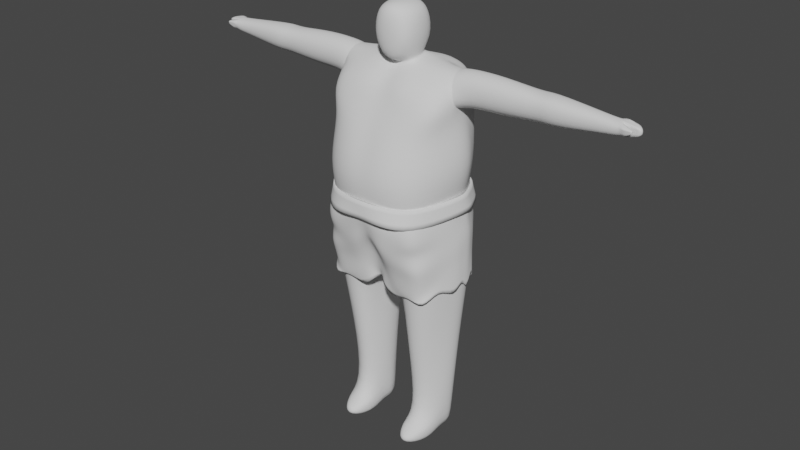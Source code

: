# Source: 3DBoss.blend  (saved by Blender 2.80.75; exported with 4.5.12 LTS)
import bpy
from mathutils import Matrix  # noqa: F401  (used for matrix-valued properties, if any)

bpy.ops.wm.read_factory_settings(use_empty=True)
scene = bpy.context.scene
scene.name = 'Scene'

# ---- collections
col_collection = bpy.data.collections.new('Collection'); scene.collection.children.link(col_collection)

# ---- node groups
ng_auto_smooth = bpy.data.node_groups.new('Auto Smooth', 'GeometryNodeTree')
_s = ng_auto_smooth.interface.new_socket(name='Geometry', in_out='OUTPUT', socket_type='NodeSocketGeometry')
_s = ng_auto_smooth.interface.new_socket(name='Geometry', in_out='INPUT', socket_type='NodeSocketGeometry')
_s = ng_auto_smooth.interface.new_socket(name='Angle', in_out='INPUT', socket_type='NodeSocketFloat')
_s.subtype = 'ANGLE'
_s.min_value = 0.0
_s.max_value = 3.142
ng_auto_smooth.is_modifier = True
_N = ng_auto_smooth.nodes; _L = ng_auto_smooth.links
n0 = _N.new('NodeGroupOutput'); n0.name = 'Group Output'; n0.location = (480, -100)
n1 = _N.new('NodeGroupInput'); n1.name = 'Group Input'; n1.location = (-420, -300)
n2 = _N.new('NodeGroupInput'); n2.name = 'Group Input.001'; n2.location = (-60, -100)
n3 = _N.new('GeometryNodeSetShadeSmooth'); n3.name = 'Set Shade Smooth'; n3.location = (120, -100)
n3.domain = 'EDGE'
n4 = _N.new('GeometryNodeSetShadeSmooth'); n4.name = 'Set Shade Smooth.001'; n4.location = (300, -100)
n5 = _N.new('GeometryNodeInputMeshEdgeAngle'); n5.name = 'Edge Angle'; n5.location = (-420, -220)
n6 = _N.new('GeometryNodeInputEdgeSmooth'); n6.name = 'Is Edge Smooth'; n6.location = (-60, -160)
n7 = _N.new('GeometryNodeInputShadeSmooth'); n7.name = 'Is Face Smooth'; n7.location = (-240, -340)
n8 = _N.new('FunctionNodeBooleanMath'); n8.name = 'Boolean Math'; n8.location = (-60, -220)
n9 = _N.new('FunctionNodeCompare'); n9.name = 'Compare'; n9.location = (-240, -180)
n9.operation = 'LESS_EQUAL'
_L.new(n5.outputs[0], n9.inputs[0])
_L.new(n4.outputs[0], n0.inputs[0])
_L.new(n1.outputs[1], n9.inputs[1])
_L.new(n9.outputs[0], n8.inputs[0])
_L.new(n7.outputs[0], n8.inputs[1])
_L.new(n2.outputs[0], n3.inputs[0])
_L.new(n6.outputs[0], n3.inputs[1])
_L.new(n3.outputs[0], n4.inputs[0])
_L.new(n8.outputs[0], n3.inputs[2])
n0.is_active_output = True

# ---- world
world_world = bpy.data.worlds.new('World'); scene.world = world_world
world_world.use_nodes = True; world_world.node_tree.nodes.clear()
_N = world_world.node_tree.nodes; _L = world_world.node_tree.links
n0 = _N.new('ShaderNodeOutputWorld'); n0.name = 'World Output'; n0.location = (300, 300)
n1 = _N.new('ShaderNodeBackground'); n1.name = 'Background'; n1.location = (10, 300)
n1.inputs[0].default_value = (0.05088, 0.05088, 0.05088, 1.0)
_L.new(n1.outputs[0], n0.inputs[0])
n0.is_active_output = True
world_world.color = (0.05088, 0.05088, 0.05088)
world_world.use_sun_shadow = False
world_world.sun_shadow_jitter_overblur = 0.0

# ---- meshes
me_cube_001 = bpy.data.meshes.new('Cube.001')
me_cube_001.from_pydata([(0.3892, -0.7282, -0.7954), (0.5189, -0.7327, 0.8057), (0.4113, 0.7093, -0.7453), (0.5411, 0.6911, 0.8512), (0.0, 0.8359, -0.9542), (0.0, 0.8177, 1.057), (0.0, -0.8769, -1.004), (0.0, -0.8815, 1.011), (0.6962, 0.8734, 0.2795), (0.6645, 0.8734, -0.3397), (0.674, -0.8512, 0.2795), (0.6424, -0.8512, -0.3397), (0.0, -1.0, 0.3333), (0.0, -1.0, -0.3333), (0.0, 1.0, 0.3333), (0.0, 1.0, -0.3333), (0.6265, -0.327, -0.9367), (0.617, 0.3333, -0.9367), (0.7468, 0.3333, 0.9652), (0.7563, -0.327, 0.9652), (0.0, 0.3333, 1.171), (0.0, -0.3333, 1.171), (0.0, -0.3333, -1.146), (0.8702, 0.3333, -0.3397), (0.8797, -0.327, -0.3397), (0.9019, 0.3333, 0.2795), (0.9114, -0.327, 0.2795), (0.6739, 0.3694, -0.9824), (0.4682, 0.7454, -0.8723), (0.0, 0.872, -1.097), (0.6834, -0.2909, -1.015), (0.0, -0.2973, -1.288), (2.477, 0.4402, -2.546), (2.272, 0.8162, -2.302), (2.374, 0.3694, -1.041), (2.169, 0.7454, -1.19), (2.384, -0.2909, -1.19), (2.668, -0.5169, -2.302), (0.6834, -1.327, -1.622), (0.9672, -1.552, -2.492), (0.0, -0.9426, -1.682), (0.0, -1.418, -2.343), (2.419, -1.48, -2.492), (2.018, -1.053, -1.797), (0.9972, 1.663, -1.037), (0.0, 1.643, -1.422), (0.0, 2.246, -2.064), (0.5987, 2.165, -2.064), (2.056, 1.998, -2.064), (1.844, 1.494, -1.246), (2.65, -0.2201, -2.965), (1.968, -1.619, -3.393), (1.962, -1.88, -6.465), (2.435, 0.8162, -2.965), (2.056, 1.986, -2.965), (2.641, 0.4402, -2.965), (0.7863, -2.065, -3.393), (0.0, -1.822, -3.244), (0.5987, 2.153, -2.965), (0.0, 2.234, -2.965), (2.953, -0.2201, -4.684), (2.162, -2.015, -5.113), (2.737, 0.8162, -4.684), (2.056, 1.818, -4.684), (2.943, 0.4402, -4.684), (0.9544, -2.576, -5.113), (0.0, -2.512, -4.964), (0.5987, 1.985, -4.684), (0.0, 2.066, -4.684), (0.7625, 0.4416, -9.092), (0.5773, 0.7802, -9.092), (0.0, 0.8537, -8.617), (0.0, 0.427, -8.617), (0.7711, -0.153, -9.092), (0.0, -0.139, -8.617), (2.656, 0.9515, -9.087), (1.976, 1.409, -9.087), (2.43, -0.1139, -12.01), (1.818, -1.056, -12.39), (0.6367, 0.3178, -12.01), (0.7615, 0.758, -12.01), (0.639, -0.2509, -12.01), (2.366, 0.726, -12.01), (1.883, 1.115, -12.01), (2.527, 0.427, -12.01), (1.088, -1.221, -12.39), (1.076, 1.017, -12.01), (2.196, -0.03496, -15.83), (1.754, -0.5969, -15.83), (0.7985, 0.2953, -15.83), (0.9264, 0.6295, -15.83), (0.886, -0.09537, -15.83), (2.171, 0.5783, -15.83), (1.764, 0.8773, -15.83), (2.264, 0.3047, -15.83), (1.206, -0.6238, -15.83), (1.134, 0.8886, -15.83), (2.09, -0.03496, -16.71), (1.754, -0.5969, -16.71), (0.7985, 0.2953, -16.71), (0.9264, 0.6295, -16.71), (0.886, -0.09537, -16.71), (2.066, 0.5783, -16.71), (1.764, 0.8773, -16.71), (2.158, 0.3047, -16.71), (1.206, -0.6238, -16.71), (1.134, 0.8886, -16.71), (2.09, -0.941, -16.0), (1.754, -1.799, -16.23), (1.206, -1.826, -16.23), (0.886, -1.001, -16.0), (2.09, -0.941, -16.71), (1.754, -1.799, -16.71), (1.206, -1.826, -16.71), (0.886, -1.001, -16.71), (0.5706, 1.894, -6.022), (0.5615, 1.632, -9.087), (2.218, -1.575, -9.532), (0.8472, -1.499, -9.532), (0.0, 1.377, -8.373), (0.0, -1.242, -8.659), (2.525, -0.2286, -6.022), (2.302, 0.8439, -6.022), (0.0, -2.309, -6.312), (0.0, 1.978, -6.022), (2.725, -0.1323, -9.087), (2.806, 0.4622, -9.087), (0.533, 1.734, -8.439), (0.0, 1.543, -7.854), (0.0, -1.513, -8.149), (2.75, -0.2134, -7.473), (2.72, -0.1617, -8.439), (2.153, -1.941, -7.968), (2.185, -1.694, -8.898), (2.788, 0.5003, -7.473), (2.784, 0.4705, -8.439), (2.584, 0.987, -7.473), (2.616, 0.9538, -8.439), (2.092, 1.685, -7.473), (2.012, 1.495, -8.439), (0.4623, 1.96, -7.473), (0.0, 1.873, -7.093), (0.7273, -2.069, -7.968), (0.8082, -1.694, -8.898), (0.0, -2.013, -7.413), (2.63, -0.2297, -6.515), (2.421, 0.913, -6.515), (0.5132, 1.962, -6.515), (0.7648, -2.17, -6.465), (0.7365, -2.189, -6.986), (2.042, -1.948, -6.986), (2.636, 0.4809, -6.515), (2.1, 1.685, -6.515), (0.0, 1.99, -6.384), (0.0, -2.265, -6.691), (2.079, 1.626, -6.022), (2.515, 0.4548, -6.022)], [], [(14, 5, 3, 8), (26, 19, 1, 10), (22, 16, 0, 6), (19, 21, 7, 1), (10, 1, 7, 12), (0, 11, 13, 6), (11, 10, 12, 13), (16, 24, 11, 0), (24, 26, 10, 11), (4, 15, 9, 2), (15, 14, 8, 9), (9, 8, 25, 23), (23, 25, 26, 24), (2, 9, 23, 17), (17, 23, 24, 16), (3, 5, 20, 18), (18, 20, 21, 19), (2, 17, 27, 28), (4, 2, 28, 29), (8, 3, 18, 25), (25, 18, 19, 26), (27, 30, 36, 34), (30, 31, 40, 38), (17, 16, 30, 27), (16, 22, 31, 30), (32, 37, 50, 55), (39, 41, 57, 56), (33, 32, 55, 53), (37, 42, 51, 50), (28, 27, 34, 35), (35, 33, 48, 49), (47, 48, 54, 58), (42, 39, 56, 51), (38, 39, 42, 43), (38, 40, 41, 39), (36, 30, 38, 43), (48, 33, 53, 54), (37, 36, 43, 42), (45, 44, 47, 46), (47, 44, 49, 48), (28, 35, 49, 44), (29, 28, 44, 45), (46, 47, 58, 59), (58, 54, 63, 67), (51, 56, 65, 61), (50, 51, 61, 60), (59, 58, 67, 68), (55, 50, 60, 64), (56, 57, 66, 65), (53, 55, 64, 62), (54, 53, 62, 63), (65, 66, 123, 148), (62, 64, 156, 122), (63, 62, 122, 155), (67, 63, 155, 115), (61, 65, 148, 52), (60, 61, 52, 121), (68, 67, 115, 124), (64, 60, 121, 156), (71, 70, 69, 72), (72, 69, 73, 74), (70, 71, 119, 116), (75, 126, 84, 82), (118, 73, 81, 85), (76, 75, 82, 83), (74, 73, 118, 120), (116, 76, 83, 86), (82, 84, 94, 92), (79, 80, 90, 89), (86, 83, 93, 96), (83, 82, 92, 93), (125, 117, 78, 77), (70, 116, 86, 80), (73, 69, 79, 81), (126, 125, 77, 84), (69, 70, 80, 79), (117, 118, 85, 78), (92, 94, 104, 102), (89, 90, 100, 99), (96, 93, 103, 106), (93, 92, 102, 103), (80, 86, 96, 90), (81, 79, 89, 91), (78, 85, 95, 88), (84, 77, 87, 94), (85, 81, 91, 95), (77, 78, 88, 87), (101, 97, 98, 105), (101, 99, 104, 97), (99, 100, 102, 104), (102, 100, 106, 103), (90, 96, 106, 100), (91, 89, 99, 101), (105, 98, 112, 113), (94, 87, 97, 104), (98, 97, 111, 112), (88, 95, 109, 108), (108, 109, 113, 112), (109, 110, 114, 113), (107, 108, 112, 111), (91, 101, 114, 110), (95, 91, 110, 109), (101, 105, 113, 114), (97, 87, 107, 111), (87, 88, 108, 107), (133, 117, 125, 131), (135, 131, 125, 126), (137, 135, 126, 75), (139, 137, 75, 76), (127, 139, 76, 116), (128, 127, 116, 119), (133, 143, 118, 117), (129, 120, 118, 143), (144, 129, 143, 142), (132, 142, 143, 133), (141, 140, 127, 128), (140, 138, 139, 127), (138, 136, 137, 139), (136, 134, 135, 137), (134, 130, 131, 135), (132, 133, 131, 130), (52, 150, 145, 121), (156, 121, 145, 151), (122, 156, 151, 146), (155, 122, 146, 152), (115, 155, 152, 147), (124, 115, 147, 153), (52, 148, 149, 150), (123, 154, 149, 148), (150, 132, 130, 145), (151, 145, 130, 134), (146, 151, 134, 136), (152, 146, 136, 138), (147, 152, 138, 140), (153, 147, 140, 141), (150, 149, 142, 132), (154, 144, 142, 149)])
me_cube_001.polygons.foreach_set('use_smooth', [True] * 137)
_k = {(71, 72): 0.92941, (72, 74): 0.92941, (74, 120): 0.92941, (71, 119): 0.92941}
me_cube_001.attributes.new('crease_edge', 'FLOAT', 'EDGE').data.foreach_set('value', [_k.get((min(e.vertices), max(e.vertices)), 0.0) for e in me_cube_001.edges])
_uv = me_cube_001.uv_layers.new(name='UVMap')
_uv.uv.foreach_set('vector', [0.2349, 0.08457, 0.2718, 0.02611, 0.2999, 0.06637, 0.2879, 0.1105, 0.379, 0.1112, 0.3716, 0.06454, 0.4073, 0.06054, 0.4213, 0.1014, 0.5015, 0.2602, 0.4108, 0.2451, 0.4631, 0.1986, 0.5153, 0.2032, 0.3716, 0.06454, 0.3771, 7.605e-05, 0.432, 0.01552, 0.4073, 0.06054, 0.4213, 0.1014, 0.4073, 0.06054, 0.432, 0.01552, 0.4733, 0.06956, 0.4631, 0.1986, 0.4372, 0.1483, 0.498, 0.1323, 0.5153, 0.2032, 0.4372, 0.1483, 0.4213, 0.1014, 0.4733, 0.06956, 0.498, 0.1323, 0.4108, 0.2451, 0.387, 0.1638, 0.4372, 0.1483, 0.4631, 0.1986, 0.387, 0.1638, 0.379, 0.1112, 0.4213, 0.1014, 0.4372, 0.1483, 0.2009, 0.2058, 0.2177, 0.1454, 0.2777, 0.1566, 0.2599, 0.2097, 0.2177, 0.1454, 0.2349, 0.08457, 0.2879, 0.1105, 0.2777, 0.1566, 0.2777, 0.1566, 0.2879, 0.1105, 0.3297, 0.1147, 0.3264, 0.1671, 0.3264, 0.1671, 0.3297, 0.1147, 0.379, 0.1112, 0.387, 0.1638, 0.2599, 0.2097, 0.2777, 0.1566, 0.3264, 0.1671, 0.3121, 0.2411, 0.3121, 0.2411, 0.3264, 0.1671, 0.387, 0.1638, 0.4108, 0.2451, 0.2999, 0.06637, 0.2718, 0.02611, 0.3141, 0.007562, 0.3299, 0.06537, 0.3299, 0.06537, 0.3141, 0.007562, 0.3771, 7.605e-05, 0.3716, 0.06454, 0.2599, 0.2097, 0.3121, 0.2411, 0.308, 0.2497, 0.2574, 0.2278, 0.2009, 0.2058, 0.2599, 0.2097, 0.2574, 0.2278, 0.1916, 0.2182, 0.2879, 0.1105, 0.2999, 0.06637, 0.3299, 0.06537, 0.3297, 0.1147, 0.3297, 0.1147, 0.3299, 0.06537, 0.3716, 0.06454, 0.379, 0.1112, 0.308, 0.2497, 0.4039, 0.2586, 0.3347, 0.4176, 0.3047, 0.4025, 0.4039, 0.2586, 0.5045, 0.2758, 0.5229, 0.3512, 0.4694, 0.3934, 0.3121, 0.2411, 0.4108, 0.2451, 0.4039, 0.2586, 0.308, 0.2497, 0.4108, 0.2451, 0.5015, 0.2602, 0.5045, 0.2758, 0.4039, 0.2586, 0.2808, 0.4823, 0.3394, 0.4768, 0.3175, 0.5143, 0.2777, 0.5085, 0.4778, 0.4682, 0.5523, 0.4238, 0.5785, 0.5163, 0.51, 0.5473, 0.2603, 0.4615, 0.2808, 0.4823, 0.2777, 0.5085, 0.2533, 0.5017, 0.3394, 0.4768, 0.3874, 0.4925, 0.4135, 0.5478, 0.3175, 0.5143, 0.2574, 0.2278, 0.308, 0.2497, 0.3047, 0.4025, 0.2803, 0.3978, 0.2803, 0.3978, 0.2603, 0.4615, 0.1973, 0.4318, 0.232, 0.391, 0.1184, 0.3787, 0.1973, 0.4318, 0.1809, 0.4816, 0.08438, 0.4434, 0.3874, 0.4925, 0.4778, 0.4682, 0.51, 0.5473, 0.4135, 0.5478, 0.4694, 0.3934, 0.4778, 0.4682, 0.3874, 0.4925, 0.3851, 0.4425, 0.4694, 0.3934, 0.5229, 0.3512, 0.5523, 0.4238, 0.4778, 0.4682, 0.3347, 0.4176, 0.4039, 0.2586, 0.4694, 0.3934, 0.3851, 0.4425, 0.1973, 0.4318, 0.2603, 0.4615, 0.2533, 0.5017, 0.1809, 0.4816, 0.3394, 0.4768, 0.3347, 0.4176, 0.3851, 0.4425, 0.3874, 0.4925, 0.1311, 0.2888, 0.2039, 0.3401, 0.1184, 0.3787, 0.07445, 0.35, 0.1184, 0.3787, 0.2039, 0.3401, 0.232, 0.391, 0.1973, 0.4318, 0.2574, 0.2278, 0.2803, 0.3978, 0.232, 0.391, 0.2039, 0.3401, 0.1916, 0.2182, 0.2574, 0.2278, 0.2039, 0.3401, 0.1311, 0.2888, 0.07445, 0.35, 0.1184, 0.3787, 0.08438, 0.4434, 0.03557, 0.4237, 0.08438, 0.4434, 0.1809, 0.4816, 0.1624, 0.5909, 0.05334, 0.5817, 0.4135, 0.5478, 0.51, 0.5473, 0.4941, 0.6884, 0.404, 0.6652, 0.3175, 0.5143, 0.4135, 0.5478, 0.404, 0.6652, 0.2987, 0.6128, 0.03557, 0.4237, 0.08438, 0.4434, 0.05334, 0.5817, 7.605e-05, 0.5762, 0.2777, 0.5085, 0.3175, 0.5143, 0.2987, 0.6128, 0.2629, 0.6061, 0.51, 0.5473, 0.5785, 0.5163, 0.5785, 0.6915, 0.4941, 0.6884, 0.2533, 0.5017, 0.2777, 0.5085, 0.2629, 0.6061, 0.2388, 0.6022, 0.1809, 0.4816, 0.2533, 0.5017, 0.2388, 0.6022, 0.1624, 0.5909, 0.4941, 0.6884, 0.5785, 0.6915, 0.5343, 0.8177, 0.4619, 0.7974, 0.2388, 0.6022, 0.2629, 0.6061, 0.2432, 0.6848, 0.2169, 0.682, 0.1624, 0.5909, 0.2388, 0.6022, 0.2169, 0.682, 0.166, 0.6804, 0.05334, 0.5817, 0.1624, 0.5909, 0.166, 0.6804, 0.05283, 0.6921, 0.404, 0.6652, 0.4941, 0.6884, 0.4619, 0.7974, 0.3793, 0.7518, 0.2987, 0.6128, 0.404, 0.6652, 0.3793, 0.7518, 0.2837, 0.6929, 7.605e-05, 0.5762, 0.05334, 0.5817, 0.05283, 0.6921, 0.0038, 0.6982, 0.2629, 0.6061, 0.2987, 0.6128, 0.2837, 0.6929, 0.2432, 0.6848, 0.123, 0.9382, 0.1718, 0.9142, 0.185, 0.9226, 0.1448, 0.9667, 0.1448, 0.9667, 0.185, 0.9226, 0.2078, 0.9344, 0.1864, 0.9986, 0.1718, 0.9142, 0.123, 0.9382, 0.09729, 0.897, 0.1569, 0.8758, 0.2215, 0.8165, 0.2327, 0.8154, 0.2362, 0.8565, 0.2352, 0.8566, 0.2799, 0.9052, 0.2078, 0.9344, 0.2341, 0.8664, 0.2388, 0.8636, 0.2008, 0.8249, 0.2215, 0.8165, 0.2352, 0.8566, 0.233, 0.858, 0.1864, 0.9986, 0.2078, 0.9344, 0.2799, 0.9052, 0.3163, 0.9999, 0.1569, 0.8758, 0.2008, 0.8249, 0.233, 0.858, 0.2308, 0.8618, 0.2352, 0.8566, 0.2362, 0.8565, 0.2371, 0.8617, 0.2371, 0.8617, 0.2322, 0.865, 0.2312, 0.8634, 0.2371, 0.8617, 0.2371, 0.8617, 0.2308, 0.8618, 0.233, 0.858, 0.2371, 0.8616, 0.2371, 0.8617, 0.233, 0.858, 0.2352, 0.8566, 0.2371, 0.8617, 0.2371, 0.8616, 0.2459, 0.817, 0.2741, 0.8535, 0.2399, 0.862, 0.2382, 0.8568, 0.1718, 0.9142, 0.1569, 0.8758, 0.2308, 0.8618, 0.2312, 0.8634, 0.2078, 0.9344, 0.185, 0.9226, 0.2322, 0.865, 0.2341, 0.8664, 0.2327, 0.8154, 0.2459, 0.817, 0.2382, 0.8568, 0.2362, 0.8565, 0.185, 0.9226, 0.1718, 0.9142, 0.2312, 0.8634, 0.2322, 0.865, 0.2741, 0.8535, 0.2799, 0.9052, 0.2388, 0.8636, 0.2399, 0.862, 0.2371, 0.8617, 0.2371, 0.8617, 0.2371, 0.8617, 0.2371, 0.8617, 0.2371, 0.8617, 0.2371, 0.8617, 0.2371, 0.8617, 0.2371, 0.8617, 0.2371, 0.8617, 0.2371, 0.8616, 0.2371, 0.8617, 0.2371, 0.8617, 0.2371, 0.8616, 0.2371, 0.8617, 0.2371, 0.8617, 0.2371, 0.8617, 0.2312, 0.8634, 0.2308, 0.8618, 0.2371, 0.8617, 0.2371, 0.8617, 0.2341, 0.8664, 0.2322, 0.865, 0.2371, 0.8617, 0.237, 0.8617, 0.2399, 0.862, 0.2388, 0.8636, 0.2371, 0.8617, 0.2371, 0.8617, 0.2362, 0.8565, 0.2382, 0.8568, 0.2371, 0.8618, 0.2371, 0.8617, 0.2388, 0.8636, 0.2341, 0.8664, 0.237, 0.8617, 0.2371, 0.8617, 0.2382, 0.8568, 0.2399, 0.862, 0.2371, 0.8617, 0.2371, 0.8618, 0.2371, 0.8617, 0.2371, 0.8617, 0.2371, 0.8617, 0.2371, 0.8617, 0.2371, 0.8617, 0.2371, 0.8617, 0.2371, 0.8617, 0.2371, 0.8617, 0.2371, 0.8617, 0.2371, 0.8617, 0.2371, 0.8617, 0.2371, 0.8617, 0.2371, 0.8617, 0.2371, 0.8617, 0.2371, 0.8617, 0.2371, 0.8617, 0.2371, 0.8617, 0.2371, 0.8617, 0.2371, 0.8617, 0.2371, 0.8617, 0.237, 0.8617, 0.2371, 0.8617, 0.2371, 0.8617, 0.2371, 0.8617, 0.2371, 0.8617, 0.2371, 0.8617, 0.2371, 0.8617, 0.2371, 0.8617, 0.2371, 0.8617, 0.2371, 0.8618, 0.2371, 0.8617, 0.2371, 0.8617, 0.2371, 0.8617, 0.2371, 0.8617, 0.2371, 0.8617, 0.2371, 0.8617, 0.2371, 0.8617, 0.2371, 0.8617, 0.2371, 0.8617, 0.2371, 0.8617, 0.2371, 0.8617, 0.2371, 0.8617, 0.2371, 0.8617, 0.2371, 0.8617, 0.2371, 0.8617, 0.2371, 0.8617, 0.2371, 0.8617, 0.2371, 0.8617, 0.2371, 0.8617, 0.2371, 0.8617, 0.2371, 0.8617, 0.2371, 0.8617, 0.237, 0.8617, 0.2371, 0.8617, 0.2371, 0.8617, 0.2371, 0.8617, 0.2371, 0.8617, 0.237, 0.8617, 0.2371, 0.8617, 0.2371, 0.8617, 0.2371, 0.8617, 0.2371, 0.8617, 0.2371, 0.8617, 0.2371, 0.8617, 0.2371, 0.8617, 0.2371, 0.8618, 0.2371, 0.8617, 0.2371, 0.8617, 0.2371, 0.8618, 0.2371, 0.8617, 0.2371, 0.8617, 0.2371, 0.8617, 0.2941, 0.8437, 0.2741, 0.8535, 0.2459, 0.817, 0.2533, 0.8001, 0.2333, 0.7967, 0.2533, 0.8001, 0.2459, 0.817, 0.2327, 0.8154, 0.2168, 0.7975, 0.2333, 0.7967, 0.2327, 0.8154, 0.2215, 0.8165, 0.1884, 0.805, 0.2168, 0.7975, 0.2215, 0.8165, 0.2008, 0.8249, 0.1253, 0.8562, 0.1884, 0.805, 0.2008, 0.8249, 0.1569, 0.8758, 0.06196, 0.8624, 0.1253, 0.8562, 0.1569, 0.8758, 0.09729, 0.897, 0.2941, 0.8437, 0.3154, 0.9093, 0.2799, 0.9052, 0.2741, 0.8535, 0.3839, 0.9886, 0.3163, 0.9999, 0.2799, 0.9052, 0.3154, 0.9093, 0.4667, 0.9189, 0.3839, 0.9886, 0.3154, 0.9093, 0.3837, 0.8909, 0.328, 0.8212, 0.3837, 0.8909, 0.3154, 0.9093, 0.2941, 0.8437, 0.02906, 0.7942, 0.07883, 0.8039, 0.1253, 0.8562, 0.06196, 0.8624, 0.07883, 0.8039, 0.1723, 0.7632, 0.1884, 0.805, 0.1253, 0.8562, 0.1723, 0.7632, 0.2123, 0.7597, 0.2168, 0.7975, 0.1884, 0.805, 0.2123, 0.7597, 0.2349, 0.7605, 0.2333, 0.7967, 0.2168, 0.7975, 0.2349, 0.7605, 0.2649, 0.765, 0.2533, 0.8001, 0.2333, 0.7967, 0.328, 0.8212, 0.2941, 0.8437, 0.2533, 0.8001, 0.2649, 0.765, 0.3793, 0.7518, 0.3631, 0.7815, 0.2767, 0.7198, 0.2837, 0.6929, 0.2432, 0.6848, 0.2837, 0.6929, 0.2767, 0.7198, 0.2393, 0.7137, 0.2169, 0.682, 0.2432, 0.6848, 0.2393, 0.7137, 0.2137, 0.7108, 0.166, 0.6804, 0.2169, 0.682, 0.2137, 0.7108, 0.1665, 0.7122, 0.05283, 0.6921, 0.166, 0.6804, 0.1665, 0.7122, 0.05446, 0.7319, 0.0038, 0.6982, 0.05283, 0.6921, 0.05446, 0.7319, 0.008677, 0.7307, 0.3793, 0.7518, 0.4619, 0.7974, 0.4421, 0.8354, 0.3631, 0.7815, 0.5343, 0.8177, 0.516, 0.8516, 0.4421, 0.8354, 0.4619, 0.7974, 0.3631, 0.7815, 0.328, 0.8212, 0.2649, 0.765, 0.2767, 0.7198, 0.2393, 0.7137, 0.2767, 0.7198, 0.2649, 0.765, 0.2349, 0.7605, 0.2137, 0.7108, 0.2393, 0.7137, 0.2349, 0.7605, 0.2123, 0.7597, 0.1665, 0.7122, 0.2137, 0.7108, 0.2123, 0.7597, 0.1723, 0.7632, 0.05446, 0.7319, 0.1665, 0.7122, 0.1723, 0.7632, 0.07883, 0.8039, 0.008677, 0.7307, 0.05446, 0.7319, 0.07883, 0.8039, 0.02906, 0.7942, 0.3631, 0.7815, 0.4421, 0.8354, 0.3837, 0.8909, 0.328, 0.8212, 0.516, 0.8516, 0.4667, 0.9189, 0.3837, 0.8909, 0.4421, 0.8354])
me_cube_001.use_remesh_fix_poles = True
me_cube_001.use_remesh_preserve_attributes = False
me_cube_001.use_mirror_vertex_groups = False
me_cube_001.update()
me_cube_000 = bpy.data.meshes.new('Cube.000')
me_cube_000.from_pydata([(1.997, -1.978, -6.416), (2.73, 0.9742, -9.498), (2.358, 1.353, -9.769), (0.5331, 1.97, -5.958), (0.5236, 1.696, -9.151), (2.276, -1.613, -10.12), (0.7639, -1.45, -10.2), (0.0, 1.431, -8.407), (0.0, -1.08, -9.5), (2.688, -0.08673, -5.944), (2.329, 0.9853, -5.956), (0.0, -2.409, -6.26), (0.0, 2.057, -5.958), (2.79, -0.2484, -9.957), (2.847, 0.4482, -9.936), (0.4939, 1.803, -8.476), (0.0, 1.634, -7.823), (0.0, -1.615, -8.242), (2.706, -0.3386, -7.506), (2.772, -0.1719, -8.476), (2.048, -1.767, -7.892), (2.194, -1.733, -8.934), (2.84, 0.5152, -7.46), (2.839, 0.4866, -8.476), (2.628, 1.024, -7.459), (2.664, 0.99, -8.476), (2.123, 1.744, -7.46), (2.035, 1.554, -8.476), (0.4203, 2.038, -7.47), (0.0, 1.947, -7.074), (0.6963, -2.159, -7.985), (0.7806, -1.768, -8.954), (0.0, -2.101, -7.407), (2.679, -0.2421, -6.471), (2.461, 0.9476, -6.471), (0.4839, 2.155, -6.583), (0.7353, -2.264, -6.42), (0.7058, -2.284, -6.963), (2.085, -2.057, -6.959), (2.685, 0.4974, -6.471), (2.127, 1.752, -6.471), (0.0, 2.069, -6.335), (0.0, -2.363, -6.655), (2.104, 1.69, -5.958), (2.557, 0.4788, -5.957), (2.373, 1.105, -9.891), (1.284, 1.557, -10.06), (1.542, -1.576, -9.769), (0.244, -1.59, -9.699), (2.817, 0.1639, -9.268), (2.787, -0.1989, -7.973), (2.198, -1.897, -8.469), (2.841, 0.5021, -7.973), (2.647, 1.007, -7.973), (2.077, 1.653, -7.973), (0.6033, 1.869, -7.91), (0.0, 1.776, -7.469), (0.7384, -1.963, -8.469), (0.0, -1.84, -7.791), (0.4142, -1.696, -8.606), (1.498, -1.768, -8.955), (0.2509, 1.703, -8.171), (1.264, 1.683, -8.463), (2.349, 1.272, -8.476), (2.751, 0.7383, -8.476), (2.805, 0.1573, -8.476), (2.486, -0.9675, -8.661), (0.7206, -2.274, -6.691), (2.381, -1.15, -6.715), (2.681, 0.1273, -6.471), (2.573, 0.7225, -6.471), (2.294, 1.35, -6.471), (1.315, 2.06, -6.632), (0.2405, 2.055, -6.403), (1.395, -2.17, -6.961), (0.3568, -2.323, -6.809), (2.679, -0.3346, -7.024), (2.129, -2.033, -7.47), (2.759, 0.5074, -7.007), (2.55, 0.9857, -6.994), (2.122, 1.752, -6.971), (0.4468, 2.039, -6.971), (0.0, 2.008, -6.704), (0.701, -2.221, -7.474), (0.0, -2.232, -7.031), (2.447, -1.111, -7.664), (2.813, 0.1376, -7.443), (2.735, 0.7706, -7.462), (2.371, 1.391, -7.446), (1.269, 1.895, -7.47), (0.214, 1.992, -7.272), (1.417, -2.026, -7.964), (0.352, -2.13, -7.696), (2.779, -0.1981, -9.125), (2.845, 0.4708, -9.114), (2.616, 0.5191, -6.209), (2.115, 1.721, -6.215), (2.513, -0.8926, -9.383), (2.783, 0.7328, -9.151), (0.2657, 1.564, -8.779), (2.201, -1.284, -6.029), (2.221, 1.283, -5.958), (2.433, 0.7654, -5.943), (2.543, 0.2226, -5.935), (0.3716, -2.336, -6.34), (1.351, -2.099, -6.375), (0.2704, 2.013, -5.958), (1.319, 1.83, -5.958), (0.5087, 1.75, -8.813), (0.0, 1.517, -8.137), (0.0, -1.404, -9.303), (2.79, -0.02237, -6.194), (2.38, 1.166, -6.208), (0.5093, 2.071, -6.28), (2.141, -1.466, -9.685), (2.688, 0.9869, -8.863), (2.016, 1.509, -8.813), (0.7677, -1.641, -9.53), (2.041, -2.018, -6.688), (0.0, 2.063, -6.147), (0.0, -2.386, -6.457), (0.3544, -2.227, -7.253), (1.417, -2.131, -7.473), (0.2273, 2.024, -6.838), (1.286, 1.907, -6.982), (2.335, 1.368, -6.976), (2.656, 0.746, -7.001), (2.754, 0.1414, -6.989), (2.444, -1.121, -7.243), (0.3642, -2.33, -6.574), (1.341, -2.089, -6.578), (0.2555, 2.034, -6.181), (1.316, 1.93, -6.28), (2.257, 1.316, -6.215), (2.477, 0.9101, -6.179), (2.581, 0.3412, -6.166), (2.311, -1.16, -6.418), (2.48, -1.044, -8.191), (2.814, 0.1516, -7.973), (2.744, 0.7547, -7.973), (2.362, 1.33, -7.973), (1.267, 1.787, -7.973), (0.2324, 1.848, -7.721), (1.468, -1.93, -8.469), (0.3731, -1.902, -8.13), (0.3836, -1.556, -8.954), (1.614, -1.67, -9.939), (0.2583, 1.633, -8.475), (1.269, 1.624, -9.055), (2.35, 1.249, -8.813), (2.767, 0.7355, -8.813), (2.812, 0.1628, -8.814), (2.497, -0.9212, -9.04)], [], [(152, 97, 13, 93), (151, 93, 13, 49), (150, 94, 14, 98), (149, 115, 1, 45), (148, 116, 2, 46), (147, 108, 4, 99), (146, 117, 6, 47), (145, 48, 6, 117), (144, 59, 31, 57), (143, 57, 31, 60), (142, 55, 15, 61), (141, 54, 27, 62), (140, 53, 25, 63), (139, 52, 23, 64), (138, 50, 19, 65), (137, 66, 19, 50), (136, 68, 33, 111), (135, 111, 33, 69), (134, 95, 39, 70), (133, 112, 34, 71), (132, 96, 40, 72), (131, 113, 35, 73), (130, 67, 37, 74), (129, 75, 37, 67), (128, 85, 18, 76), (127, 76, 18, 86), (126, 78, 22, 87), (125, 79, 24, 88), (124, 80, 26, 89), (123, 81, 28, 90), (122, 83, 30, 91), (121, 92, 30, 83), (75, 121, 83, 37), (42, 84, 121, 75), (84, 32, 92, 121), (77, 122, 91, 20), (38, 74, 122, 77), (74, 37, 83, 122), (82, 123, 90, 29), (41, 73, 123, 82), (73, 35, 81, 123), (81, 124, 89, 28), (35, 72, 124, 81), (72, 40, 80, 124), (80, 125, 88, 26), (40, 71, 125, 80), (71, 34, 79, 125), (79, 126, 87, 24), (34, 70, 126, 79), (70, 39, 78, 126), (78, 127, 86, 22), (39, 69, 127, 78), (69, 33, 76, 127), (68, 128, 76, 33), (38, 77, 128, 68), (77, 20, 85, 128), (104, 129, 67, 36), (11, 120, 129, 104), (120, 42, 75, 129), (118, 130, 74, 38), (0, 105, 130, 118), (105, 36, 67, 130), (119, 131, 73, 41), (12, 106, 131, 119), (106, 3, 113, 131), (113, 132, 72, 35), (3, 107, 132, 113), (107, 43, 96, 132), (96, 133, 71, 40), (43, 101, 133, 96), (101, 10, 112, 133), (112, 134, 70, 34), (10, 102, 134, 112), (102, 44, 95, 134), (95, 135, 69, 39), (44, 103, 135, 95), (103, 9, 111, 135), (100, 136, 111, 9), (0, 118, 136, 100), (118, 38, 68, 136), (85, 137, 50, 18), (20, 51, 137, 85), (51, 21, 66, 137), (52, 138, 65, 23), (22, 86, 138, 52), (86, 18, 50, 138), (53, 139, 64, 25), (24, 87, 139, 53), (87, 22, 52, 139), (54, 140, 63, 27), (26, 88, 140, 54), (88, 24, 53, 140), (55, 141, 62, 15), (28, 89, 141, 55), (89, 26, 54, 141), (56, 142, 61, 16), (29, 90, 142, 56), (90, 28, 55, 142), (51, 143, 60, 21), (20, 91, 143, 51), (91, 30, 57, 143), (92, 144, 57, 30), (32, 58, 144, 92), (58, 17, 59, 144), (59, 145, 117, 31), (17, 110, 145, 59), (110, 8, 48, 145), (114, 146, 47, 5), (21, 60, 146, 114), (60, 31, 117, 146), (109, 147, 99, 7), (16, 61, 147, 109), (61, 15, 108, 147), (108, 148, 46, 4), (15, 62, 148, 108), (62, 27, 116, 148), (116, 149, 45, 2), (27, 63, 149, 116), (63, 25, 115, 149), (115, 150, 98, 1), (25, 64, 150, 115), (64, 23, 94, 150), (94, 151, 49, 14), (23, 65, 151, 94), (65, 19, 93, 151), (66, 152, 93, 19), (21, 114, 152, 66), (114, 5, 97, 152)])
me_cube_000.polygons.foreach_set('use_smooth', [True] * 128)
_uv = me_cube_000.uv_layers.new(name='UVMap')
_uv.uv.foreach_set('vector', [0.3589, 0.3933, 0.3989, 0.3949, 0.4724, 0.4718, 0.3753, 0.484, 0.3413, 0.5291, 0.3753, 0.484, 0.4724, 0.4718, 0.3949, 0.5257, 0.3455, 0.5985, 0.3792, 0.5634, 0.4761, 0.5542, 0.3856, 0.5949, 0.3493, 0.6831, 0.3534, 0.6299, 0.4294, 0.6207, 0.4799, 0.6614, 0.3818, 0.8279, 0.3493, 0.7359, 0.4664, 0.6914, 0.5035, 0.8218, 0.3207, 0.9597, 0.3561, 0.9214, 0.3968, 0.9173, 0.358, 0.9581, 0.4283, 0.2313, 0.422, 0.1341, 0.5035, 0.1393, 0.4447, 0.2229, 0.3551, 0.07763, 0.4483, 0.07283, 0.5035, 0.1393, 0.422, 0.1341, 0.2476, 0.07867, 0.3096, 0.08158, 0.3462, 0.1323, 0.2824, 0.1271, 0.2808, 0.2135, 0.2824, 0.1271, 0.3462, 0.1323, 0.3396, 0.2198, 0.226, 0.9635, 0.2462, 0.9175, 0.3156, 0.9255, 0.283, 0.9612, 0.2506, 0.8367, 0.245, 0.7399, 0.3071, 0.7372, 0.3103, 0.8323, 0.2463, 0.6889, 0.2464, 0.6378, 0.3066, 0.6337, 0.3074, 0.6853, 0.2456, 0.606, 0.2445, 0.5743, 0.3036, 0.5699, 0.3051, 0.6016, 0.2426, 0.5333, 0.2403, 0.4927, 0.2991, 0.4919, 0.3014, 0.5307, 0.2582, 0.3867, 0.3143, 0.3917, 0.2991, 0.4919, 0.2403, 0.4927, 0.05222, 0.3804, 0.08698, 0.383, 0.0645, 0.4954, 0.03389, 0.5215, 0.02992, 0.5678, 0.03389, 0.5215, 0.0645, 0.4954, 0.06629, 0.5392, 0.03516, 0.638, 0.03776, 0.5887, 0.06942, 0.5831, 0.06931, 0.6127, 0.03953, 0.6924, 0.03928, 0.6698, 0.06955, 0.6423, 0.07019, 0.6932, 0.04822, 0.8383, 0.04207, 0.7425, 0.07177, 0.7436, 0.0906, 0.8411, 0.03984, 0.9637, 0.05161, 0.933, 0.08784, 0.9346, 0.06697, 0.9652, 0.0619, 0.2021, 0.0717, 0.1269, 0.1031, 0.1237, 0.1065, 0.2036, 0.05606, 0.08535, 0.08354, 0.08337, 0.1031, 0.1237, 0.0717, 0.1269, 0.1482, 0.385, 0.1979, 0.3821, 0.1851, 0.4781, 0.1289, 0.4813, 0.1282, 0.5377, 0.1289, 0.4813, 0.1851, 0.4781, 0.1813, 0.5348, 0.1322, 0.6108, 0.1327, 0.5804, 0.1858, 0.5778, 0.1864, 0.6094, 0.1295, 0.6925, 0.1317, 0.6414, 0.1865, 0.6411, 0.1842, 0.6927, 0.1343, 0.8407, 0.1292, 0.7431, 0.1847, 0.7421, 0.1907, 0.8407, 0.1191, 0.9656, 0.1338, 0.9387, 0.1915, 0.9392, 0.1708, 0.965, 0.1652, 0.2048, 0.1629, 0.1222, 0.2217, 0.1221, 0.2221, 0.2068, 0.1369, 0.08191, 0.1901, 0.08105, 0.2217, 0.1221, 0.1629, 0.1222, 0.08354, 0.08337, 0.1369, 0.08191, 0.1629, 0.1222, 0.1031, 0.1237, 0.06364, 0.04203, 0.1104, 0.0405, 0.1369, 0.08191, 0.08354, 0.08337, 0.1104, 0.0405, 0.1573, 0.03858, 0.1901, 0.08105, 0.1369, 0.08191, 0.1627, 0.2807, 0.1652, 0.2048, 0.2221, 0.2068, 0.2171, 0.2887, 0.1114, 0.2783, 0.1065, 0.2036, 0.1652, 0.2048, 0.1627, 0.2807, 0.1065, 0.2036, 0.1031, 0.1237, 0.1629, 0.1222, 0.1652, 0.2048, 0.1043, 0.9933, 0.1191, 0.9656, 0.1708, 0.965, 0.1491, 0.9924, 0.05931, 0.9944, 0.06697, 0.9652, 0.1191, 0.9656, 0.1043, 0.9933, 0.06697, 0.9652, 0.08784, 0.9346, 0.1338, 0.9387, 0.1191, 0.9656, 0.1338, 0.9387, 0.1343, 0.8407, 0.1907, 0.8407, 0.1915, 0.9392, 0.08784, 0.9346, 0.0906, 0.8411, 0.1343, 0.8407, 0.1338, 0.9387, 0.0906, 0.8411, 0.07177, 0.7436, 0.1292, 0.7431, 0.1343, 0.8407, 0.1292, 0.7431, 0.1295, 0.6925, 0.1842, 0.6927, 0.1847, 0.7421, 0.07177, 0.7436, 0.07019, 0.6932, 0.1295, 0.6925, 0.1292, 0.7431, 0.07019, 0.6932, 0.06955, 0.6423, 0.1317, 0.6414, 0.1295, 0.6925, 0.1317, 0.6414, 0.1322, 0.6108, 0.1864, 0.6094, 0.1865, 0.6411, 0.06955, 0.6423, 0.06931, 0.6127, 0.1322, 0.6108, 0.1317, 0.6414, 0.06931, 0.6127, 0.06942, 0.5831, 0.1327, 0.5804, 0.1322, 0.6108, 0.1327, 0.5804, 0.1282, 0.5377, 0.1813, 0.5348, 0.1858, 0.5778, 0.06942, 0.5831, 0.06629, 0.5392, 0.1282, 0.5377, 0.1327, 0.5804, 0.06629, 0.5392, 0.0645, 0.4954, 0.1289, 0.4813, 0.1282, 0.5377, 0.08698, 0.383, 0.1482, 0.385, 0.1289, 0.4813, 0.0645, 0.4954, 0.1114, 0.2783, 0.1627, 0.2807, 0.1482, 0.385, 0.08698, 0.383, 0.1627, 0.2807, 0.2171, 0.2887, 0.1979, 0.3821, 0.1482, 0.385, 0.02857, 0.08738, 0.05606, 0.08535, 0.0717, 0.1269, 0.04006, 0.1304, 0.01694, 0.04344, 0.0403, 0.04277, 0.05606, 0.08535, 0.02857, 0.08738, 0.0403, 0.04277, 0.06364, 0.04203, 0.08354, 0.08337, 0.05606, 0.08535, 0.08172, 0.2788, 0.0619, 0.2021, 0.1065, 0.2036, 0.1114, 0.2783, 0.05052, 0.2795, 0.03874, 0.2047, 0.0619, 0.2021, 0.08172, 0.2788, 0.03874, 0.2047, 0.04006, 0.1304, 0.0717, 0.1269, 0.0619, 0.2021, 0.0366, 0.9949, 0.03984, 0.9637, 0.06697, 0.9652, 0.05931, 0.9944, 0.01385, 0.9954, 0.01285, 0.9624, 0.03984, 0.9637, 0.0366, 0.9949, 0.01285, 0.9624, 0.01172, 0.9304, 0.05161, 0.933, 0.03984, 0.9637, 0.05161, 0.933, 0.04822, 0.8383, 0.0906, 0.8411, 0.08784, 0.9346, 0.01172, 0.9304, 0.008945, 0.8359, 0.04822, 0.8383, 0.05161, 0.933, 0.008945, 0.8359, 0.01169, 0.7416, 0.04207, 0.7425, 0.04822, 0.8383, 0.04207, 0.7425, 0.03953, 0.6924, 0.07019, 0.6932, 0.07177, 0.7436, 0.01169, 0.7416, 0.008664, 0.6913, 0.03953, 0.6924, 0.04207, 0.7425, 0.008664, 0.6913, 0.005991, 0.6536, 0.03928, 0.6698, 0.03953, 0.6924, 0.03928, 0.6698, 0.03516, 0.638, 0.06931, 0.6127, 0.06955, 0.6423, 0.005991, 0.6536, 0.004713, 0.6244, 0.03516, 0.638, 0.03928, 0.6698, 0.004713, 0.6244, 0.006309, 0.5869, 0.03776, 0.5887, 0.03516, 0.638, 0.03776, 0.5887, 0.02992, 0.5678, 0.06629, 0.5392, 0.06942, 0.5831, 0.006309, 0.5869, 7.095e-05, 0.5562, 0.02992, 0.5678, 0.03776, 0.5887, 7.095e-05, 0.5562, 0.00354, 0.5153, 0.03389, 0.5215, 0.02992, 0.5678, 0.006104, 0.3638, 0.05222, 0.3804, 0.03389, 0.5215, 0.00354, 0.5153, 0.05052, 0.2795, 0.08172, 0.2788, 0.05222, 0.3804, 0.006104, 0.3638, 0.08172, 0.2788, 0.1114, 0.2783, 0.08698, 0.383, 0.05222, 0.3804, 0.1979, 0.3821, 0.2582, 0.3867, 0.2403, 0.4927, 0.1851, 0.4781, 0.2171, 0.2887, 0.2848, 0.2901, 0.2582, 0.3867, 0.1979, 0.3821, 0.2848, 0.2901, 0.3354, 0.296, 0.3143, 0.3917, 0.2582, 0.3867, 0.2445, 0.5743, 0.2426, 0.5333, 0.3014, 0.5307, 0.3036, 0.5699, 0.1858, 0.5778, 0.1813, 0.5348, 0.2426, 0.5333, 0.2445, 0.5743, 0.1813, 0.5348, 0.1851, 0.4781, 0.2403, 0.4927, 0.2426, 0.5333, 0.2464, 0.6378, 0.2456, 0.606, 0.3051, 0.6016, 0.3066, 0.6337, 0.1865, 0.6411, 0.1864, 0.6094, 0.2456, 0.606, 0.2464, 0.6378, 0.1864, 0.6094, 0.1858, 0.5778, 0.2445, 0.5743, 0.2456, 0.606, 0.245, 0.7399, 0.2463, 0.6889, 0.3074, 0.6853, 0.3071, 0.7372, 0.1847, 0.7421, 0.1842, 0.6927, 0.2463, 0.6889, 0.245, 0.7399, 0.1842, 0.6927, 0.1865, 0.6411, 0.2464, 0.6378, 0.2463, 0.6889, 0.2462, 0.9175, 0.2506, 0.8367, 0.3103, 0.8323, 0.3156, 0.9255, 0.1915, 0.9392, 0.1907, 0.8407, 0.2506, 0.8367, 0.2462, 0.9175, 0.1907, 0.8407, 0.1847, 0.7421, 0.245, 0.7399, 0.2506, 0.8367, 0.2001, 0.9958, 0.226, 0.9635, 0.283, 0.9612, 0.2453, 0.9978, 0.1491, 0.9924, 0.1708, 0.965, 0.226, 0.9635, 0.2001, 0.9958, 0.1708, 0.965, 0.1915, 0.9392, 0.2462, 0.9175, 0.226, 0.9635, 0.2848, 0.2901, 0.2808, 0.2135, 0.3396, 0.2198, 0.3354, 0.296, 0.2171, 0.2887, 0.2221, 0.2068, 0.2808, 0.2135, 0.2848, 0.2901, 0.2221, 0.2068, 0.2217, 0.1221, 0.2824, 0.1271, 0.2808, 0.2135, 0.1901, 0.08105, 0.2476, 0.07867, 0.2824, 0.1271, 0.2217, 0.1221, 0.1573, 0.03858, 0.2116, 0.03051, 0.2476, 0.07867, 0.1901, 0.08105, 0.2116, 0.03051, 0.2716, 0.02638, 0.3096, 0.08158, 0.2476, 0.07867, 0.3096, 0.08158, 0.3551, 0.07763, 0.422, 0.1341, 0.3462, 0.1323, 0.2716, 0.02638, 0.4026, 0.0316, 0.3551, 0.07763, 0.3096, 0.08158, 0.4026, 0.0316, 0.4369, 7.095e-05, 0.4483, 0.07283, 0.3551, 0.07763, 0.4405, 0.3019, 0.4283, 0.2313, 0.4447, 0.2229, 0.5033, 0.3033, 0.3354, 0.296, 0.3396, 0.2198, 0.4283, 0.2313, 0.4405, 0.3019, 0.3396, 0.2198, 0.3462, 0.1323, 0.422, 0.1341, 0.4283, 0.2313, 0.2853, 0.9991, 0.3207, 0.9597, 0.358, 0.9581, 0.3193, 0.9999, 0.2453, 0.9978, 0.283, 0.9612, 0.3207, 0.9597, 0.2853, 0.9991, 0.283, 0.9612, 0.3156, 0.9255, 0.3561, 0.9214, 0.3207, 0.9597, 0.3561, 0.9214, 0.3818, 0.8279, 0.5035, 0.8218, 0.3968, 0.9173, 0.3156, 0.9255, 0.3103, 0.8323, 0.3818, 0.8279, 0.3561, 0.9214, 0.3103, 0.8323, 0.3071, 0.7372, 0.3493, 0.7359, 0.3818, 0.8279, 0.3493, 0.7359, 0.3493, 0.6831, 0.4799, 0.6614, 0.4664, 0.6914, 0.3071, 0.7372, 0.3074, 0.6853, 0.3493, 0.6831, 0.3493, 0.7359, 0.3074, 0.6853, 0.3066, 0.6337, 0.3534, 0.6299, 0.3493, 0.6831, 0.3534, 0.6299, 0.3455, 0.5985, 0.3856, 0.5949, 0.4294, 0.6207, 0.3066, 0.6337, 0.3051, 0.6016, 0.3455, 0.5985, 0.3534, 0.6299, 0.3051, 0.6016, 0.3036, 0.5699, 0.3792, 0.5634, 0.3455, 0.5985, 0.3792, 0.5634, 0.3413, 0.5291, 0.3949, 0.5257, 0.4761, 0.5542, 0.3036, 0.5699, 0.3014, 0.5307, 0.3413, 0.5291, 0.3792, 0.5634, 0.3014, 0.5307, 0.2991, 0.4919, 0.3753, 0.484, 0.3413, 0.5291, 0.3143, 0.3917, 0.3589, 0.3933, 0.3753, 0.484, 0.2991, 0.4919, 0.3354, 0.296, 0.4405, 0.3019, 0.3589, 0.3933, 0.3143, 0.3917, 0.4405, 0.3019, 0.5033, 0.3033, 0.3989, 0.3949, 0.3589, 0.3933])
me_cube_000.use_remesh_fix_poles = True
me_cube_000.use_remesh_preserve_attributes = False
me_cube_000.use_mirror_vertex_groups = False
me_cube_000.update()
me_cube_002 = bpy.data.meshes.new('Cube.002')
me_cube_002.from_pydata([(2.095, -2.088, -6.039), (2.751, -0.1913, -5.098), (2.129, -1.824, -5.256), (2.557, 0.746, -5.098), (2.125, 1.833, -5.149), (2.743, 0.406, -5.098), (1.037, -2.332, -5.256), (0.0, -2.533, -5.201), (0.7154, 2.025, -5.098), (0.0, 2.098, -5.098), (0.4527, 2.13, -5.753), (2.802, -0.3842, -5.808), (2.676, 0.9495, -5.753), (0.0, -2.477, -5.898), (0.0, 2.224, -5.753), (0.9602, -2.596, -5.909), (2.242, 1.938, -5.753), (2.915, 0.5121, -5.753)], [], [(6, 7, 13, 15), (3, 5, 17, 12), (4, 3, 12, 16), (8, 4, 16, 10), (2, 6, 15, 0), (1, 2, 0, 11), (9, 8, 10, 14), (5, 1, 11, 17)])
me_cube_002.polygons.foreach_set('use_smooth', [True] * 8)
_uv = me_cube_002.uv_layers.new(name='UVMap')
_uv.uv.foreach_set('vector', [0.1231, 0.8548, 0.169, 0.9695, 0.09337, 1.0, 0.0509, 0.8952, 0.08563, 0.3989, 0.08155, 0.444, 0.001991, 0.4356, 0.007242, 0.3776, 0.08754, 0.2622, 0.08563, 0.3989, 0.007242, 0.3776, 0.01541, 0.2518, 0.1433, 0.1056, 0.08754, 0.2622, 0.01541, 0.2518, 0.07978, 0.0517, 0.08797, 0.7186, 0.1231, 0.8548, 0.0509, 0.8952, 4.111e-05, 0.7584, 0.08479, 0.5137, 0.08797, 0.7186, 4.111e-05, 0.7584, 0.00327, 0.5413, 0.169, 0.02561, 0.1433, 0.1056, 0.07978, 0.0517, 0.09554, 4.111e-05, 0.08155, 0.444, 0.08479, 0.5137, 0.00327, 0.5413, 0.001991, 0.4356])
me_cube_002.use_remesh_fix_poles = True
me_cube_002.use_remesh_preserve_attributes = False
me_cube_002.use_mirror_vertex_groups = False
me_cube_002.update()
me_cube_003 = bpy.data.meshes.new('Cube.003')
me_cube_003.from_pydata([(2.477, 0.4402, -2.546), (2.272, 0.8162, -2.302), (2.374, 0.3694, -1.041), (2.169, 0.7454, -1.19), (2.384, -0.2909, -1.19), (2.668, -0.5169, -2.302), (3.09, 0.5137, -2.436), (2.755, 0.8883, -2.195), (2.922, 0.3981, -0.9083), (2.587, 0.74, -1.143), (2.938, -0.3096, -1.129), (3.106, -0.2742, -2.158), (6.012, 0.4686, -2.234), (5.761, 0.7626, -2.06), (5.886, 0.3537, -1.155), (5.635, 0.7822, -1.209), (5.898, -0.1723, -1.278), (6.024, -0.1076, -2.062), (4.473, -0.2354, -2.157), (4.312, -0.2991, -1.197), (4.298, 0.401, -0.8794), (3.977, 0.8803, -1.218), (4.137, 0.8586, -2.081), (4.458, 0.4795, -2.443), (8.185, 0.4174, -1.96), (7.945, 0.628, -1.954), (8.065, 0.3522, -1.27), (7.825, 0.6571, -1.321), (8.076, -0.01689, -1.386), (8.196, 0.03551, -1.957), (8.712, 0.3446, -1.886), (8.485, 0.628, -1.954), (8.618, 0.2934, -1.344), (8.365, 0.6041, -1.321), (8.633, -0.00949, -1.467), (8.719, 0.02811, -1.876), (6.205, -0.2523, -1.217), (6.191, 0.3541, -1.071), (6.044, 0.8238, -2.122), (6.339, 0.4842, -2.305), (6.353, -0.1766, -2.125), (5.896, 0.8487, -1.136), (8.996, 0.2723, -1.875), (8.717, 0.5795, -2.0), (8.85, 0.2519, -1.383), (8.597, 0.5521, -1.274), (8.866, -0.01172, -1.49), (8.952, 0.07594, -1.766), (9.526, 0.3275, -1.748), (9.526, 0.5393, -1.822), (9.526, 0.2942, -1.495), (9.526, 0.5188, -1.448), (9.099, 0.155, -1.791), (9.099, 0.05425, -1.754), (9.099, 0.1445, -1.462), (9.099, 0.009293, -1.516), (9.323, 0.1176, -1.623), (9.323, 0.1123, -1.522), (9.323, 0.04247, -1.635), (9.323, 0.03319, -1.537), (9.188, 0.2731, -1.439), (9.062, 0.5314, -1.392), (9.122, 0.542, -1.817), (9.261, 0.2999, -1.811)], [], [(5, 0, 6, 11), (1, 3, 9, 7), (21, 20, 14, 15), (19, 18, 17, 16), (2, 4, 10, 8), (0, 1, 7, 6), (4, 5, 11, 10), (3, 2, 8, 9), (39, 38, 25, 24), (37, 36, 28, 26), (22, 21, 15, 13), (18, 23, 12, 17), (20, 19, 16, 14), (23, 22, 13, 12), (6, 7, 22, 23), (8, 10, 19, 20), (11, 6, 23, 18), (7, 9, 21, 22), (10, 11, 18, 19), (9, 8, 20, 21), (28, 29, 35, 34), (24, 25, 31, 30), (36, 40, 29, 28), (41, 37, 26, 27), (38, 41, 27, 25), (40, 39, 24, 29), (33, 32, 44, 45), (34, 35, 47, 46), (27, 26, 32, 33), (25, 27, 33, 31), (29, 24, 30, 35), (26, 28, 34, 32), (17, 12, 39, 40), (13, 15, 41, 38), (15, 14, 37, 41), (16, 17, 40, 36), (14, 16, 36, 37), (12, 13, 38, 39), (61, 60, 50, 51), (46, 47, 53, 55), (31, 33, 45, 43), (35, 30, 42, 47), (32, 34, 46, 44), (30, 31, 43, 42), (51, 50, 48, 49), (62, 61, 51, 49), (63, 62, 49, 48), (60, 63, 48, 50), (44, 46, 55, 54), (53, 52, 56, 58), (57, 59, 58, 56), (47, 42, 52, 53), (42, 44, 54, 52), (55, 53, 58, 59), (52, 54, 57, 56), (54, 55, 59, 57), (44, 42, 63, 60), (42, 43, 62, 63), (43, 45, 61, 62), (45, 44, 60, 61)])
me_cube_003.polygons.foreach_set('use_smooth', [True] * 60)
_k = {(42, 44): 0.42745, (48, 49): 0.20784, (50, 51): 0.20784, (48, 50): 0.20784, (49, 51): 0.20784, (50, 60): 1.0, (45, 61): 1.0, (43, 62): 1.0, (42, 63): 1.0, (44, 54): 0.55686, (42, 52): 0.55686, (46, 55): 0.55686, (47, 53): 0.55686, (56, 57): 0.37647, (56, 58): 0.37647, (58, 59): 0.37647, (57, 59): 0.37647, (52, 56): 0.55686, (53, 58): 0.55686, (55, 59): 0.55686, (54, 57): 0.55686, (44, 60): 1.0, (51, 61): 1.0, (49, 62): 1.0, (48, 63): 1.0}
me_cube_003.attributes.new('crease_edge', 'FLOAT', 'EDGE').data.foreach_set('value', [_k.get((min(e.vertices), max(e.vertices)), 0.0) for e in me_cube_003.edges])
_uv = me_cube_003.uv_layers.new(name='UVMap')
_uv.uv.foreach_set('vector', [0.909, 0.8986, 0.2705, 0.9999, 0.4262, 0.6958, 0.6942, 0.715, 9.532e-05, 0.7492, 0.1482, 0.0744, 0.3499, 0.2402, 0.2536, 0.6406, 0.5075, 0.4955, 0.5176, 0.4976, 0.5169, 0.5061, 0.5168, 0.506, 0.5242, 0.5026, 0.52, 0.511, 0.5168, 0.5062, 0.5169, 0.5062, 0.5067, 9.532e-05, 0.909, 0.2028, 0.6856, 0.3721, 0.5196, 0.3124, 0.2705, 0.9999, 9.532e-05, 0.7492, 0.2536, 0.6406, 0.4262, 0.6958, 0.909, 0.2028, 0.909, 0.8986, 0.6942, 0.715, 0.6856, 0.3721, 0.1482, 0.0744, 0.5067, 9.532e-05, 0.5196, 0.3124, 0.3499, 0.2402, 0.5168, 0.5062, 0.5168, 0.5062, 0.5168, 0.5062, 0.5168, 0.5062, 0.5169, 0.5061, 0.5169, 0.5062, 0.5168, 0.5062, 0.5168, 0.5062, 0.5069, 0.5096, 0.5075, 0.4955, 0.5168, 0.506, 0.5167, 0.5062, 0.52, 0.511, 0.5136, 0.5119, 0.5168, 0.5062, 0.5168, 0.5062, 0.5176, 0.4976, 0.5242, 0.5026, 0.5169, 0.5062, 0.5169, 0.5061, 0.5136, 0.5119, 0.5069, 0.5096, 0.5167, 0.5062, 0.5168, 0.5062, 0.4262, 0.6958, 0.2536, 0.6406, 0.5069, 0.5096, 0.5136, 0.5119, 0.5196, 0.3124, 0.6856, 0.3721, 0.5242, 0.5026, 0.5176, 0.4976, 0.6942, 0.715, 0.4262, 0.6958, 0.5136, 0.5119, 0.52, 0.511, 0.2536, 0.6406, 0.3499, 0.2402, 0.5075, 0.4955, 0.5069, 0.5096, 0.6856, 0.3721, 0.6942, 0.715, 0.52, 0.511, 0.5242, 0.5026, 0.3499, 0.2402, 0.5196, 0.3124, 0.5176, 0.4976, 0.5075, 0.4955, 0.5168, 0.5062, 0.5168, 0.5062, 0.5169, 0.5062, 0.5169, 0.5062, 0.5168, 0.5062, 0.5168, 0.5062, 0.5169, 0.5062, 0.5169, 0.5062, 0.5169, 0.5062, 0.5168, 0.5062, 0.5168, 0.5062, 0.5168, 0.5062, 0.5168, 0.5061, 0.5169, 0.5061, 0.5168, 0.5062, 0.5168, 0.5062, 0.5168, 0.5062, 0.5168, 0.5061, 0.5168, 0.5062, 0.5168, 0.5062, 0.5168, 0.5062, 0.5168, 0.5062, 0.5168, 0.5062, 0.5168, 0.5062, 0.5168, 0.5062, 0.5169, 0.5062, 0.5169, 0.5062, 0.5169, 0.5062, 0.5169, 0.5062, 0.5169, 0.5062, 0.5169, 0.5062, 0.5169, 0.5062, 0.5168, 0.5062, 0.5168, 0.5062, 0.5169, 0.5062, 0.5168, 0.5062, 0.5168, 0.5062, 0.5168, 0.5062, 0.5168, 0.5062, 0.5169, 0.5062, 0.5168, 0.5062, 0.5168, 0.5062, 0.5169, 0.5062, 0.5169, 0.5062, 0.5168, 0.5062, 0.5168, 0.5062, 0.5169, 0.5062, 0.5169, 0.5062, 0.5168, 0.5062, 0.5168, 0.5062, 0.5168, 0.5062, 0.5168, 0.5062, 0.5167, 0.5062, 0.5168, 0.506, 0.5168, 0.5061, 0.5168, 0.5062, 0.5168, 0.506, 0.5169, 0.5061, 0.5169, 0.5061, 0.5168, 0.5061, 0.5169, 0.5062, 0.5168, 0.5062, 0.5168, 0.5062, 0.5169, 0.5062, 0.5169, 0.5061, 0.5169, 0.5062, 0.5169, 0.5062, 0.5169, 0.5061, 0.5168, 0.5062, 0.5167, 0.5062, 0.5168, 0.5062, 0.5168, 0.5062, 0.5169, 0.5062, 0.5169, 0.5062, 0.5169, 0.5062, 0.5169, 0.5062, 0.5169, 0.5062, 0.5169, 0.5062, 0.5169, 0.5062, 0.5169, 0.5062, 0.5169, 0.5062, 0.5168, 0.5062, 0.5169, 0.5062, 0.5169, 0.5062, 0.5169, 0.5062, 0.5169, 0.5062, 0.5169, 0.5062, 0.5169, 0.5062, 0.5169, 0.5062, 0.5169, 0.5062, 0.5169, 0.5062, 0.5169, 0.5062, 0.5169, 0.5062, 0.5169, 0.5062, 0.5169, 0.5062, 0.5169, 0.5062, 0.5169, 0.5062, 0.5169, 0.5062, 0.5169, 0.5062, 0.5169, 0.5062, 0.5169, 0.5062, 0.5169, 0.5062, 0.5169, 0.5062, 0.5169, 0.5062, 0.5169, 0.5062, 0.5169, 0.5062, 0.5169, 0.5062, 0.5169, 0.5062, 0.5169, 0.5062, 0.5169, 0.5062, 0.5169, 0.5062, 0.5169, 0.5062, 0.5169, 0.5062, 0.5169, 0.5062, 0.5169, 0.5062, 0.5169, 0.5062, 0.5169, 0.5062, 0.5169, 0.5062, 0.5169, 0.5062, 0.5169, 0.5062, 0.5169, 0.5062, 0.5169, 0.5062, 0.5169, 0.5062, 0.5169, 0.5062, 0.5169, 0.5062, 0.5169, 0.5062, 0.5169, 0.5062, 0.5169, 0.5062, 0.5169, 0.5062, 0.5169, 0.5062, 0.5169, 0.5062, 0.5169, 0.5062, 0.5169, 0.5062, 0.5169, 0.5062, 0.5169, 0.5062, 0.5169, 0.5062, 0.5169, 0.5062, 0.5169, 0.5062, 0.5169, 0.5062, 0.5169, 0.5062, 0.5169, 0.5062, 0.5169, 0.5062, 0.5169, 0.5062, 0.5169, 0.5062, 0.5169, 0.5062, 0.5169, 0.5062, 0.5169, 0.5062, 0.5169, 0.5062, 0.5169, 0.5062, 0.5169, 0.5062, 0.5169, 0.5062, 0.5169, 0.5062, 0.5169, 0.5062, 0.5169, 0.5062, 0.5169, 0.5062, 0.5169, 0.5062, 0.5169, 0.5062, 0.5169, 0.5062, 0.5169, 0.5062, 0.5169, 0.5062])
me_cube_003.use_remesh_fix_poles = True
me_cube_003.use_remesh_preserve_attributes = False
me_cube_003.use_mirror_vertex_groups = False
me_cube_003.update()

# ---- objects
ob_cube = bpy.data.objects.new('Cube', me_cube_001)
ob_cloth = bpy.data.objects.new('Cloth', me_cube_000)
ob_belt = bpy.data.objects.new('Belt', me_cube_002)
ob_arms = bpy.data.objects.new('Arms', me_cube_003)

# ---- transforms, parenting, visibility, modifiers, constraints
ob_cube.location = (0.0, 0.0, 0.0)
ob_cube.lineart.crease_threshold = 0.0
_m = ob_cube.modifiers.new('Mirror', 'MIRROR')
_m.use_clip = True
_m = ob_cube.modifiers.new('Subdivision', 'SUBSURF')
_m.uv_smooth = 'PRESERVE_CORNERS'
_m.levels = 2
_m.show_only_control_edges = False
_m = ob_cube.modifiers.new('Auto Smooth', 'NODES')
_m.node_group = ng_auto_smooth
_gi = [s.identifier for s in ng_auto_smooth.interface.items_tree if s.item_type == 'SOCKET' and s.in_out == 'INPUT']
_m[_gi[1]] = 1.632  # Angle
ob_cloth.location = (0.0, 0.0, 0.0)
ob_cloth.lineart.crease_threshold = 0.0
_m = ob_cloth.modifiers.new('Mirror', 'MIRROR')
_m.use_clip = True
_m = ob_cloth.modifiers.new('Subdivision', 'SUBSURF')
_m.uv_smooth = 'PRESERVE_CORNERS'
_m.levels = 2
_m.show_only_control_edges = False
_m = ob_cloth.modifiers.new('Solidify', 'SOLIDIFY')
_m.thickness = 0.11
_m.nonmanifold_thickness_mode = 'FIXED'
_m.nonmanifold_merge_threshold = 0.0003
_m = ob_cloth.modifiers.new('Auto Smooth', 'NODES')
_m.node_group = ng_auto_smooth
_gi = [s.identifier for s in ng_auto_smooth.interface.items_tree if s.item_type == 'SOCKET' and s.in_out == 'INPUT']
_m[_gi[1]] = 1.632  # Angle
ob_belt.location = (0.0, 0.0, -0.7119)
ob_belt.lineart.crease_threshold = 0.0
_m = ob_belt.modifiers.new('Mirror', 'MIRROR')
_m.use_clip = True
_m = ob_belt.modifiers.new('Subdivision', 'SUBSURF')
_m.uv_smooth = 'PRESERVE_CORNERS'
_m.levels = 2
_m.show_only_control_edges = False
_m = ob_belt.modifiers.new('Solidify', 'SOLIDIFY')
_m.thickness = 0.1
_m.nonmanifold_thickness_mode = 'FIXED'
_m.nonmanifold_merge_threshold = 0.0003
_m = ob_belt.modifiers.new('Auto Smooth', 'NODES')
_m.node_group = ng_auto_smooth
_gi = [s.identifier for s in ng_auto_smooth.interface.items_tree if s.item_type == 'SOCKET' and s.in_out == 'INPUT']
_m[_gi[1]] = 1.632  # Angle
ob_arms.location = (0.0, 0.0, 0.0)
ob_arms.lineart.crease_threshold = 0.0
_m = ob_arms.modifiers.new('Mirror', 'MIRROR')
_m.use_clip = True
_m = ob_arms.modifiers.new('Subdivision', 'SUBSURF')
_m.uv_smooth = 'PRESERVE_CORNERS'
_m.levels = 2
_m.show_only_control_edges = False
_m = ob_arms.modifiers.new('Auto Smooth', 'NODES')
_m.node_group = ng_auto_smooth
_gi = [s.identifier for s in ng_auto_smooth.interface.items_tree if s.item_type == 'SOCKET' and s.in_out == 'INPUT']
_m[_gi[1]] = 1.632  # Angle

# ---- collection membership
col_collection.objects.link(ob_cube)
col_collection.objects.link(ob_cloth)
col_collection.objects.link(ob_belt)
col_collection.objects.link(ob_arms)

# ---- scene / render settings (as saved in the file)
scene.frame_start = 1; scene.frame_end = 250; scene.frame_set(1)
scene.render.engine = 'BLENDER_EEVEE_NEXT'
scene.cycles.use_denoising = False
scene.cycles.samples = 128
scene.cycles.sampling_pattern = 'TABULATED_SOBOL'
scene.cycles.use_adaptive_sampling = False
scene.cycles.use_light_tree = False
scene.view_settings.view_transform = 'Filmic'
bpy.context.view_layer.update()

# ---- added for rendering (the .blend has no active camera and no usable light): camera, sun
cam_auto = bpy.data.cameras.new('AutoCamera')
cam_auto.lens = 50.0
cam_auto.sensor_width = 36.0
cam_auto.clip_end = 1000.0
ob_auto_camera = bpy.data.objects.new('AutoCamera', cam_auto)
scene.collection.objects.link(ob_auto_camera)
ob_auto_camera.location = (24.4971, -29.562, 11.7922)
ob_auto_camera.rotation_euler = (1.09748, -7.21219e-08, 0.694738)
scene.camera = ob_auto_camera
light_auto_sun = bpy.data.lights.new('AutoSun', 'SUN')
light_auto_sun.energy = 3.0
light_auto_sun.angle = 0.0523599
ob_auto_sun = bpy.data.objects.new('AutoSun', light_auto_sun)
scene.collection.objects.link(ob_auto_sun)
ob_auto_sun.rotation_euler = (0.872665, 0.174533, 0.523599)
bpy.context.view_layer.update()

